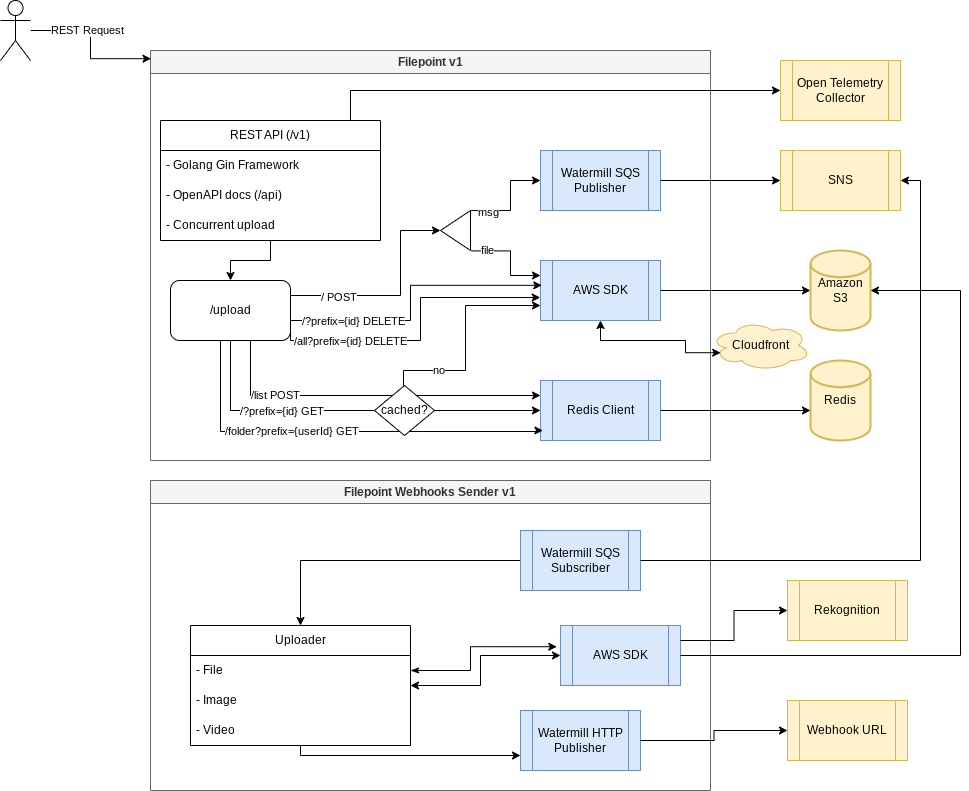

The diagram above was exported from draw.io. Its source (the exported page's mxGraphModel, read from the mxfile embedded in the PNG):
<mxGraphModel dx="1594" dy="948" grid="1" gridSize="10" guides="1" tooltips="1" connect="1" arrows="1" fold="1" page="1" pageScale="1" pageWidth="827" pageHeight="1169" math="0" shadow="0">
  <root>
    <mxCell id="WIyWlLk6GJQsqaUBKTNV-0" />
    <mxCell id="WIyWlLk6GJQsqaUBKTNV-1" parent="WIyWlLk6GJQsqaUBKTNV-0" />
    <mxCell id="nn8H2AQGkwlhjGCMpiUX-8" value="" style="edgeStyle=orthogonalEdgeStyle;rounded=0;orthogonalLoop=1;jettySize=auto;html=1;entryX=0.001;entryY=0.02;entryDx=0;entryDy=0;entryPerimeter=0;" parent="WIyWlLk6GJQsqaUBKTNV-1" source="nn8H2AQGkwlhjGCMpiUX-7" target="Sw3etiwDcbOfgL5mopfC-19" edge="1">
      <mxGeometry relative="1" as="geometry">
        <mxPoint x="80" y="40" as="targetPoint" />
      </mxGeometry>
    </mxCell>
    <mxCell id="EbXQzMSDuntI6md6wxGx-51" value="REST Request" style="edgeLabel;html=1;align=center;verticalAlign=middle;resizable=0;points=[];" parent="nn8H2AQGkwlhjGCMpiUX-8" connectable="0" vertex="1">
      <mxGeometry x="-0.2525" y="1" relative="1" as="geometry">
        <mxPoint as="offset" />
      </mxGeometry>
    </mxCell>
    <mxCell id="nn8H2AQGkwlhjGCMpiUX-7" value="" style="shape=umlActor;verticalLabelPosition=bottom;verticalAlign=top;html=1;outlineConnect=0;" parent="WIyWlLk6GJQsqaUBKTNV-1" vertex="1">
      <mxGeometry x="40" y="40" width="30" height="60" as="geometry" />
    </mxCell>
    <mxCell id="nn8H2AQGkwlhjGCMpiUX-40" value="Webhook URL" style="shape=process;whiteSpace=wrap;html=1;backgroundOutline=1;fillColor=#fff2cc;strokeColor=#d6b656;" parent="WIyWlLk6GJQsqaUBKTNV-1" vertex="1">
      <mxGeometry x="827" y="740" width="120" height="60" as="geometry" />
    </mxCell>
    <mxCell id="nn8H2AQGkwlhjGCMpiUX-45" value="Open Telemetry Collector" style="shape=process;whiteSpace=wrap;html=1;backgroundOutline=1;fillColor=#fff2cc;strokeColor=#d6b656;" parent="WIyWlLk6GJQsqaUBKTNV-1" vertex="1">
      <mxGeometry x="820" y="100" width="120" height="60" as="geometry" />
    </mxCell>
    <mxCell id="nn8H2AQGkwlhjGCMpiUX-47" style="edgeStyle=orthogonalEdgeStyle;rounded=0;orthogonalLoop=1;jettySize=auto;html=1;entryX=0;entryY=0.5;entryDx=0;entryDy=0;" parent="WIyWlLk6GJQsqaUBKTNV-1" source="nn8H2AQGkwlhjGCMpiUX-22" target="nn8H2AQGkwlhjGCMpiUX-45" edge="1">
      <mxGeometry relative="1" as="geometry">
        <mxPoint x="640" y="140" as="targetPoint" />
        <Array as="points">
          <mxPoint x="390" y="165" />
          <mxPoint x="390" y="120" />
        </Array>
      </mxGeometry>
    </mxCell>
    <mxCell id="Sw3etiwDcbOfgL5mopfC-19" value="Filepoint v1" style="swimlane;whiteSpace=wrap;html=1;fillColor=#f5f5f5;strokeColor=#666666;labelBackgroundColor=none;fontColor=#333333;" parent="WIyWlLk6GJQsqaUBKTNV-1" vertex="1">
      <mxGeometry x="190" y="90" width="560" height="410" as="geometry">
        <mxRectangle x="290" y="100" width="90" height="30" as="alternateBounds" />
      </mxGeometry>
    </mxCell>
    <mxCell id="LTtHwi0wm9etIniPbvqv-12" style="edgeStyle=orthogonalEdgeStyle;rounded=0;orthogonalLoop=1;jettySize=auto;html=1;entryX=0.5;entryY=0;entryDx=0;entryDy=0;" parent="Sw3etiwDcbOfgL5mopfC-19" source="nn8H2AQGkwlhjGCMpiUX-21" target="LTtHwi0wm9etIniPbvqv-11" edge="1">
      <mxGeometry relative="1" as="geometry" />
    </mxCell>
    <mxCell id="nn8H2AQGkwlhjGCMpiUX-21" value="REST API (/v1)" style="swimlane;fontStyle=0;childLayout=stackLayout;horizontal=1;startSize=30;horizontalStack=0;resizeParent=1;resizeParentMax=0;resizeLast=0;collapsible=1;marginBottom=0;whiteSpace=wrap;html=1;" parent="Sw3etiwDcbOfgL5mopfC-19" vertex="1">
      <mxGeometry x="10" y="70" width="220" height="120" as="geometry" />
    </mxCell>
    <mxCell id="nn8H2AQGkwlhjGCMpiUX-22" value="- Golang Gin Framework" style="text;strokeColor=none;fillColor=none;align=left;verticalAlign=middle;spacingLeft=4;spacingRight=4;overflow=hidden;points=[[0,0.5],[1,0.5]];portConstraint=eastwest;rotatable=0;whiteSpace=wrap;html=1;" parent="nn8H2AQGkwlhjGCMpiUX-21" vertex="1">
      <mxGeometry y="30" width="220" height="30" as="geometry" />
    </mxCell>
    <mxCell id="nn8H2AQGkwlhjGCMpiUX-23" value="- OpenAPI docs (/api)" style="text;strokeColor=none;fillColor=none;align=left;verticalAlign=middle;spacingLeft=4;spacingRight=4;overflow=hidden;points=[[0,0.5],[1,0.5]];portConstraint=eastwest;rotatable=0;whiteSpace=wrap;html=1;" parent="nn8H2AQGkwlhjGCMpiUX-21" vertex="1">
      <mxGeometry y="60" width="220" height="30" as="geometry" />
    </mxCell>
    <mxCell id="nn8H2AQGkwlhjGCMpiUX-31" value="- Concurrent upload" style="text;strokeColor=none;fillColor=none;align=left;verticalAlign=middle;spacingLeft=4;spacingRight=4;overflow=hidden;points=[[0,0.5],[1,0.5]];portConstraint=eastwest;rotatable=0;whiteSpace=wrap;html=1;" parent="nn8H2AQGkwlhjGCMpiUX-21" vertex="1">
      <mxGeometry y="90" width="220" height="30" as="geometry" />
    </mxCell>
    <mxCell id="nn8H2AQGkwlhjGCMpiUX-35" value="AWS SDK" style="shape=process;whiteSpace=wrap;html=1;backgroundOutline=1;fillColor=#dae8fc;strokeColor=#6c8ebf;" parent="Sw3etiwDcbOfgL5mopfC-19" vertex="1">
      <mxGeometry x="390" y="210" width="120" height="60" as="geometry" />
    </mxCell>
    <mxCell id="EbXQzMSDuntI6md6wxGx-6" value="Watermill SQS Publisher" style="shape=process;whiteSpace=wrap;html=1;backgroundOutline=1;fillColor=#dae8fc;strokeColor=#6c8ebf;" parent="Sw3etiwDcbOfgL5mopfC-19" vertex="1">
      <mxGeometry x="390" y="100" width="120" height="60" as="geometry" />
    </mxCell>
    <mxCell id="LTtHwi0wm9etIniPbvqv-1" value="Redis Client" style="shape=process;whiteSpace=wrap;html=1;backgroundOutline=1;fillColor=#dae8fc;strokeColor=#6c8ebf;" parent="Sw3etiwDcbOfgL5mopfC-19" vertex="1">
      <mxGeometry x="390" y="330" width="120" height="60" as="geometry" />
    </mxCell>
    <mxCell id="LTtHwi0wm9etIniPbvqv-15" style="edgeStyle=orthogonalEdgeStyle;rounded=0;orthogonalLoop=1;jettySize=auto;html=1;entryX=1;entryY=0.5;entryDx=0;entryDy=0;exitX=1;exitY=0.25;exitDx=0;exitDy=0;" parent="Sw3etiwDcbOfgL5mopfC-19" source="LTtHwi0wm9etIniPbvqv-11" target="LTtHwi0wm9etIniPbvqv-14" edge="1">
      <mxGeometry relative="1" as="geometry">
        <Array as="points">
          <mxPoint x="250" y="245" />
          <mxPoint x="250" y="180" />
        </Array>
      </mxGeometry>
    </mxCell>
    <mxCell id="LTtHwi0wm9etIniPbvqv-19" value="/ POST" style="edgeLabel;html=1;align=center;verticalAlign=middle;resizable=0;points=[];" parent="LTtHwi0wm9etIniPbvqv-15" connectable="0" vertex="1">
      <mxGeometry x="-0.5617" y="-1" relative="1" as="geometry">
        <mxPoint as="offset" />
      </mxGeometry>
    </mxCell>
    <mxCell id="LTtHwi0wm9etIniPbvqv-32" style="edgeStyle=orthogonalEdgeStyle;rounded=0;orthogonalLoop=1;jettySize=auto;html=1;exitX=1;exitY=0.5;exitDx=0;exitDy=0;entryX=0.011;entryY=0.414;entryDx=0;entryDy=0;entryPerimeter=0;" parent="Sw3etiwDcbOfgL5mopfC-19" target="nn8H2AQGkwlhjGCMpiUX-35" edge="1">
      <mxGeometry relative="1" as="geometry">
        <mxPoint x="140" y="270" as="sourcePoint" />
        <mxPoint x="390" y="239.9999999999999" as="targetPoint" />
        <Array as="points">
          <mxPoint x="260" y="270" />
          <mxPoint x="260" y="235" />
        </Array>
      </mxGeometry>
    </mxCell>
    <mxCell id="LTtHwi0wm9etIniPbvqv-33" value="/?prefix={id} DELETE" style="edgeLabel;html=1;align=center;verticalAlign=middle;resizable=0;points=[];" parent="LTtHwi0wm9etIniPbvqv-32" connectable="0" vertex="1">
      <mxGeometry x="-0.7333" y="2" relative="1" as="geometry">
        <mxPoint x="24" y="2" as="offset" />
      </mxGeometry>
    </mxCell>
    <mxCell id="LTtHwi0wm9etIniPbvqv-40" style="edgeStyle=orthogonalEdgeStyle;rounded=0;orthogonalLoop=1;jettySize=auto;html=1;entryX=0;entryY=0.5;entryDx=0;entryDy=0;" parent="Sw3etiwDcbOfgL5mopfC-19" source="LTtHwi0wm9etIniPbvqv-11" target="LTtHwi0wm9etIniPbvqv-1" edge="1">
      <mxGeometry relative="1" as="geometry">
        <Array as="points">
          <mxPoint x="80" y="360" />
        </Array>
      </mxGeometry>
    </mxCell>
    <mxCell id="LTtHwi0wm9etIniPbvqv-42" value="/?prefix={id} GET" style="edgeLabel;html=1;align=center;verticalAlign=middle;resizable=0;points=[];" parent="LTtHwi0wm9etIniPbvqv-40" connectable="0" vertex="1">
      <mxGeometry x="-0.4835" relative="1" as="geometry">
        <mxPoint x="22" as="offset" />
      </mxGeometry>
    </mxCell>
    <mxCell id="4fuYNiDXbVCG1J4TXHSm-0" value="&lt;span style=&quot;color: rgb(0, 0, 0); font-family: Helvetica; font-size: 11px; font-style: normal; font-variant-ligatures: normal; font-variant-caps: normal; font-weight: 400; letter-spacing: normal; orphans: 2; text-align: center; text-indent: 0px; text-transform: none; widows: 2; word-spacing: 0px; -webkit-text-stroke-width: 0px; background-color: rgb(255, 255, 255); text-decoration-thickness: initial; text-decoration-style: initial; text-decoration-color: initial; float: none; display: inline !important;&quot;&gt;/list POST&lt;/span&gt;" style="edgeStyle=orthogonalEdgeStyle;rounded=0;orthogonalLoop=1;jettySize=auto;html=1;entryX=0;entryY=0.25;entryDx=0;entryDy=0;" parent="Sw3etiwDcbOfgL5mopfC-19" source="LTtHwi0wm9etIniPbvqv-11" target="LTtHwi0wm9etIniPbvqv-1" edge="1">
      <mxGeometry x="-0.5362" relative="1" as="geometry">
        <Array as="points">
          <mxPoint x="100" y="345" />
        </Array>
        <mxPoint as="offset" />
      </mxGeometry>
    </mxCell>
    <mxCell id="LTtHwi0wm9etIniPbvqv-11" value="/upload" style="rounded=1;whiteSpace=wrap;html=1;" parent="Sw3etiwDcbOfgL5mopfC-19" vertex="1">
      <mxGeometry x="20" y="230" width="120" height="60" as="geometry" />
    </mxCell>
    <mxCell id="LTtHwi0wm9etIniPbvqv-20" value="" style="edgeStyle=orthogonalEdgeStyle;rounded=0;orthogonalLoop=1;jettySize=auto;html=1;exitX=-0.019;exitY=0.999;exitDx=0;exitDy=0;exitPerimeter=0;" parent="Sw3etiwDcbOfgL5mopfC-19" source="LTtHwi0wm9etIniPbvqv-14" target="EbXQzMSDuntI6md6wxGx-6" edge="1">
      <mxGeometry relative="1" as="geometry">
        <Array as="points">
          <mxPoint x="360" y="160" />
          <mxPoint x="360" y="130" />
        </Array>
      </mxGeometry>
    </mxCell>
    <mxCell id="LTtHwi0wm9etIniPbvqv-22" value="msg" style="edgeLabel;html=1;align=center;verticalAlign=middle;resizable=0;points=[];" parent="LTtHwi0wm9etIniPbvqv-20" connectable="0" vertex="1">
      <mxGeometry x="-0.6561" y="-1" relative="1" as="geometry">
        <mxPoint as="offset" />
      </mxGeometry>
    </mxCell>
    <mxCell id="LTtHwi0wm9etIniPbvqv-21" style="edgeStyle=orthogonalEdgeStyle;rounded=0;orthogonalLoop=1;jettySize=auto;html=1;exitX=-0.019;exitY=-0.01;exitDx=0;exitDy=0;entryX=0;entryY=0.25;entryDx=0;entryDy=0;exitPerimeter=0;" parent="Sw3etiwDcbOfgL5mopfC-19" source="LTtHwi0wm9etIniPbvqv-14" target="nn8H2AQGkwlhjGCMpiUX-35" edge="1">
      <mxGeometry relative="1" as="geometry">
        <Array as="points">
          <mxPoint x="360" y="200" />
          <mxPoint x="360" y="225" />
        </Array>
      </mxGeometry>
    </mxCell>
    <mxCell id="LTtHwi0wm9etIniPbvqv-23" value="file" style="edgeLabel;html=1;align=center;verticalAlign=middle;resizable=0;points=[];" parent="LTtHwi0wm9etIniPbvqv-21" connectable="0" vertex="1">
      <mxGeometry x="-0.6505" y="1" relative="1" as="geometry">
        <mxPoint as="offset" />
      </mxGeometry>
    </mxCell>
    <mxCell id="LTtHwi0wm9etIniPbvqv-14" value="" style="triangle;whiteSpace=wrap;html=1;rotation=-180;" parent="Sw3etiwDcbOfgL5mopfC-19" vertex="1">
      <mxGeometry x="290" y="160" width="30" height="40" as="geometry" />
    </mxCell>
    <mxCell id="LTtHwi0wm9etIniPbvqv-31" style="edgeStyle=orthogonalEdgeStyle;rounded=0;orthogonalLoop=1;jettySize=auto;html=1;entryX=0;entryY=0.75;entryDx=0;entryDy=0;exitX=0.5;exitY=0;exitDx=0;exitDy=0;" parent="Sw3etiwDcbOfgL5mopfC-19" source="LTtHwi0wm9etIniPbvqv-48" target="nn8H2AQGkwlhjGCMpiUX-35" edge="1">
      <mxGeometry relative="1" as="geometry">
        <mxPoint x="230" y="350" as="sourcePoint" />
        <Array as="points">
          <mxPoint x="253" y="320" />
          <mxPoint x="315" y="320" />
          <mxPoint x="315" y="255" />
        </Array>
      </mxGeometry>
    </mxCell>
    <mxCell id="LTtHwi0wm9etIniPbvqv-36" value="no" style="edgeLabel;html=1;align=center;verticalAlign=middle;resizable=0;points=[];" parent="LTtHwi0wm9etIniPbvqv-31" connectable="0" vertex="1">
      <mxGeometry x="-0.5433" y="1" relative="1" as="geometry">
        <mxPoint as="offset" />
      </mxGeometry>
    </mxCell>
    <mxCell id="LTtHwi0wm9etIniPbvqv-35" style="edgeStyle=orthogonalEdgeStyle;rounded=0;orthogonalLoop=1;jettySize=auto;html=1;entryX=0.02;entryY=0.834;entryDx=0;entryDy=0;entryPerimeter=0;" parent="Sw3etiwDcbOfgL5mopfC-19" source="LTtHwi0wm9etIniPbvqv-11" target="LTtHwi0wm9etIniPbvqv-1" edge="1">
      <mxGeometry relative="1" as="geometry">
        <Array as="points">
          <mxPoint x="70" y="381" />
          <mxPoint x="388" y="381" />
          <mxPoint x="388" y="380" />
        </Array>
      </mxGeometry>
    </mxCell>
    <mxCell id="LTtHwi0wm9etIniPbvqv-50" value="/folder?prefix={userId} GET" style="edgeLabel;html=1;align=center;verticalAlign=middle;resizable=0;points=[];" parent="LTtHwi0wm9etIniPbvqv-35" connectable="0" vertex="1">
      <mxGeometry x="-0.4595" y="1" relative="1" as="geometry">
        <mxPoint x="49" as="offset" />
      </mxGeometry>
    </mxCell>
    <mxCell id="LTtHwi0wm9etIniPbvqv-48" value="cached?" style="rhombus;whiteSpace=wrap;html=1;" parent="Sw3etiwDcbOfgL5mopfC-19" vertex="1">
      <mxGeometry x="224" y="335" width="60" height="50" as="geometry" />
    </mxCell>
    <mxCell id="JOKD_5_ToWR0CYfe2y7x-1" style="edgeStyle=orthogonalEdgeStyle;rounded=0;orthogonalLoop=1;jettySize=auto;html=1;exitX=1;exitY=0.75;exitDx=0;exitDy=0;entryX=-0.002;entryY=0.617;entryDx=0;entryDy=0;entryPerimeter=0;" parent="Sw3etiwDcbOfgL5mopfC-19" source="LTtHwi0wm9etIniPbvqv-11" target="nn8H2AQGkwlhjGCMpiUX-35" edge="1">
      <mxGeometry relative="1" as="geometry">
        <Array as="points">
          <mxPoint x="140" y="290" />
          <mxPoint x="270" y="290" />
          <mxPoint x="270" y="247" />
        </Array>
      </mxGeometry>
    </mxCell>
    <mxCell id="JOKD_5_ToWR0CYfe2y7x-2" value="/all?prefix={id} DELETE" style="edgeLabel;html=1;align=center;verticalAlign=middle;resizable=0;points=[];" parent="Sw3etiwDcbOfgL5mopfC-19" connectable="0" vertex="1">
      <mxGeometry x="199.99523809523805" y="290" as="geometry" />
    </mxCell>
    <mxCell id="EbXQzMSDuntI6md6wxGx-0" value="SNS" style="shape=process;whiteSpace=wrap;html=1;backgroundOutline=1;fillColor=#fff2cc;strokeColor=#d6b656;" parent="WIyWlLk6GJQsqaUBKTNV-1" vertex="1">
      <mxGeometry x="820" y="190" width="120" height="60" as="geometry" />
    </mxCell>
    <mxCell id="EbXQzMSDuntI6md6wxGx-10" style="edgeStyle=orthogonalEdgeStyle;rounded=0;orthogonalLoop=1;jettySize=auto;html=1;exitX=1;exitY=0.5;exitDx=0;exitDy=0;entryX=0;entryY=0.5;entryDx=0;entryDy=0;" parent="WIyWlLk6GJQsqaUBKTNV-1" source="EbXQzMSDuntI6md6wxGx-6" target="EbXQzMSDuntI6md6wxGx-0" edge="1">
      <mxGeometry relative="1" as="geometry" />
    </mxCell>
    <mxCell id="EbXQzMSDuntI6md6wxGx-11" style="edgeStyle=orthogonalEdgeStyle;rounded=0;orthogonalLoop=1;jettySize=auto;html=1;" parent="WIyWlLk6GJQsqaUBKTNV-1" source="nn8H2AQGkwlhjGCMpiUX-35" target="EbXQzMSDuntI6md6wxGx-49" edge="1">
      <mxGeometry relative="1" as="geometry">
        <mxPoint x="863" y="390" as="targetPoint" />
      </mxGeometry>
    </mxCell>
    <mxCell id="EbXQzMSDuntI6md6wxGx-28" value="Filepoint Webhooks Sender v1" style="swimlane;whiteSpace=wrap;html=1;fillColor=#f5f5f5;strokeColor=#666666;labelBackgroundColor=none;fontColor=#333333;" parent="WIyWlLk6GJQsqaUBKTNV-1" vertex="1">
      <mxGeometry x="190" y="520" width="560" height="310" as="geometry">
        <mxRectangle x="290" y="100" width="90" height="30" as="alternateBounds" />
      </mxGeometry>
    </mxCell>
    <mxCell id="EbXQzMSDuntI6md6wxGx-34" value="AWS SDK" style="shape=process;whiteSpace=wrap;html=1;backgroundOutline=1;fillColor=#dae8fc;strokeColor=#6c8ebf;" parent="EbXQzMSDuntI6md6wxGx-28" vertex="1">
      <mxGeometry x="410" y="145" width="120" height="60" as="geometry" />
    </mxCell>
    <mxCell id="EbXQzMSDuntI6md6wxGx-59" style="edgeStyle=orthogonalEdgeStyle;rounded=0;orthogonalLoop=1;jettySize=auto;html=1;entryX=0.5;entryY=0;entryDx=0;entryDy=0;" parent="EbXQzMSDuntI6md6wxGx-28" source="EbXQzMSDuntI6md6wxGx-43" target="EbXQzMSDuntI6md6wxGx-55" edge="1">
      <mxGeometry relative="1" as="geometry" />
    </mxCell>
    <mxCell id="EbXQzMSDuntI6md6wxGx-43" value="Watermill SQS Subscriber" style="shape=process;whiteSpace=wrap;html=1;backgroundOutline=1;fillColor=#dae8fc;strokeColor=#6c8ebf;" parent="EbXQzMSDuntI6md6wxGx-28" vertex="1">
      <mxGeometry x="370" y="50" width="120" height="60" as="geometry" />
    </mxCell>
    <mxCell id="EbXQzMSDuntI6md6wxGx-60" style="edgeStyle=orthogonalEdgeStyle;rounded=0;orthogonalLoop=1;jettySize=auto;html=1;entryX=0;entryY=0.5;entryDx=0;entryDy=0;startArrow=classic;startFill=1;" parent="EbXQzMSDuntI6md6wxGx-28" source="EbXQzMSDuntI6md6wxGx-55" target="EbXQzMSDuntI6md6wxGx-34" edge="1">
      <mxGeometry relative="1" as="geometry">
        <Array as="points">
          <mxPoint x="330" y="205" />
          <mxPoint x="330" y="175" />
        </Array>
      </mxGeometry>
    </mxCell>
    <mxCell id="EbXQzMSDuntI6md6wxGx-62" style="edgeStyle=orthogonalEdgeStyle;rounded=0;orthogonalLoop=1;jettySize=auto;html=1;entryX=0;entryY=0.75;entryDx=0;entryDy=0;" parent="EbXQzMSDuntI6md6wxGx-28" source="EbXQzMSDuntI6md6wxGx-55" target="EbXQzMSDuntI6md6wxGx-61" edge="1">
      <mxGeometry relative="1" as="geometry">
        <Array as="points">
          <mxPoint x="150" y="275" />
        </Array>
      </mxGeometry>
    </mxCell>
    <mxCell id="EbXQzMSDuntI6md6wxGx-55" value="Uploader" style="swimlane;fontStyle=0;childLayout=stackLayout;horizontal=1;startSize=30;horizontalStack=0;resizeParent=1;resizeParentMax=0;resizeLast=0;collapsible=1;marginBottom=0;whiteSpace=wrap;html=1;" parent="EbXQzMSDuntI6md6wxGx-28" vertex="1">
      <mxGeometry x="40" y="145" width="220" height="120" as="geometry" />
    </mxCell>
    <mxCell id="EbXQzMSDuntI6md6wxGx-56" value="- File" style="text;strokeColor=none;fillColor=none;align=left;verticalAlign=middle;spacingLeft=4;spacingRight=4;overflow=hidden;points=[[0,0.5],[1,0.5]];portConstraint=eastwest;rotatable=0;whiteSpace=wrap;html=1;" parent="EbXQzMSDuntI6md6wxGx-55" vertex="1">
      <mxGeometry y="30" width="220" height="30" as="geometry" />
    </mxCell>
    <mxCell id="EbXQzMSDuntI6md6wxGx-57" value="- Image" style="text;strokeColor=none;fillColor=none;align=left;verticalAlign=middle;spacingLeft=4;spacingRight=4;overflow=hidden;points=[[0,0.5],[1,0.5]];portConstraint=eastwest;rotatable=0;whiteSpace=wrap;html=1;" parent="EbXQzMSDuntI6md6wxGx-55" vertex="1">
      <mxGeometry y="60" width="220" height="30" as="geometry" />
    </mxCell>
    <mxCell id="EbXQzMSDuntI6md6wxGx-58" value="- Video" style="text;strokeColor=none;fillColor=none;align=left;verticalAlign=middle;spacingLeft=4;spacingRight=4;overflow=hidden;points=[[0,0.5],[1,0.5]];portConstraint=eastwest;rotatable=0;whiteSpace=wrap;html=1;" parent="EbXQzMSDuntI6md6wxGx-55" vertex="1">
      <mxGeometry y="90" width="220" height="30" as="geometry" />
    </mxCell>
    <mxCell id="EbXQzMSDuntI6md6wxGx-61" value="Watermill HTTP Publisher" style="shape=process;whiteSpace=wrap;html=1;backgroundOutline=1;fillColor=#dae8fc;strokeColor=#6c8ebf;" parent="EbXQzMSDuntI6md6wxGx-28" vertex="1">
      <mxGeometry x="370" y="230" width="120" height="60" as="geometry" />
    </mxCell>
    <mxCell id="nPGCqe5qabfGl-gVZnwt-2" style="edgeStyle=orthogonalEdgeStyle;rounded=0;orthogonalLoop=1;jettySize=auto;html=1;exitX=1;exitY=0.5;exitDx=0;exitDy=0;entryX=-0.031;entryY=0.354;entryDx=0;entryDy=0;entryPerimeter=0;startArrow=classicThin;startFill=1;" parent="EbXQzMSDuntI6md6wxGx-28" source="EbXQzMSDuntI6md6wxGx-56" target="EbXQzMSDuntI6md6wxGx-34" edge="1">
      <mxGeometry relative="1" as="geometry">
        <Array as="points">
          <mxPoint x="320" y="190" />
          <mxPoint x="320" y="166" />
        </Array>
      </mxGeometry>
    </mxCell>
    <mxCell id="EbXQzMSDuntI6md6wxGx-48" style="edgeStyle=orthogonalEdgeStyle;rounded=0;orthogonalLoop=1;jettySize=auto;html=1;entryX=1;entryY=0.5;entryDx=0;entryDy=0;" parent="WIyWlLk6GJQsqaUBKTNV-1" source="EbXQzMSDuntI6md6wxGx-43" target="EbXQzMSDuntI6md6wxGx-0" edge="1">
      <mxGeometry relative="1" as="geometry" />
    </mxCell>
    <mxCell id="EbXQzMSDuntI6md6wxGx-49" value="Amazon S3" style="strokeWidth=2;html=1;shape=mxgraph.flowchart.database;whiteSpace=wrap;fillColor=#fff2cc;strokeColor=#d6b656;" parent="WIyWlLk6GJQsqaUBKTNV-1" vertex="1">
      <mxGeometry x="850" y="290" width="60" height="80" as="geometry" />
    </mxCell>
    <mxCell id="EbXQzMSDuntI6md6wxGx-52" style="edgeStyle=orthogonalEdgeStyle;rounded=0;orthogonalLoop=1;jettySize=auto;html=1;entryX=1;entryY=0.5;entryDx=0;entryDy=0;entryPerimeter=0;" parent="WIyWlLk6GJQsqaUBKTNV-1" source="EbXQzMSDuntI6md6wxGx-34" target="EbXQzMSDuntI6md6wxGx-49" edge="1">
      <mxGeometry relative="1" as="geometry">
        <Array as="points">
          <mxPoint x="1000" y="695" />
          <mxPoint x="1000" y="330" />
        </Array>
      </mxGeometry>
    </mxCell>
    <mxCell id="EbXQzMSDuntI6md6wxGx-63" style="edgeStyle=orthogonalEdgeStyle;rounded=0;orthogonalLoop=1;jettySize=auto;html=1;entryX=0;entryY=0.5;entryDx=0;entryDy=0;" parent="WIyWlLk6GJQsqaUBKTNV-1" source="EbXQzMSDuntI6md6wxGx-61" target="nn8H2AQGkwlhjGCMpiUX-40" edge="1">
      <mxGeometry relative="1" as="geometry" />
    </mxCell>
    <mxCell id="LTtHwi0wm9etIniPbvqv-0" value="Redis" style="strokeWidth=2;html=1;shape=mxgraph.flowchart.database;whiteSpace=wrap;fillColor=#fff2cc;strokeColor=#d6b656;" parent="WIyWlLk6GJQsqaUBKTNV-1" vertex="1">
      <mxGeometry x="850" y="400" width="60" height="80" as="geometry" />
    </mxCell>
    <mxCell id="LTtHwi0wm9etIniPbvqv-9" style="edgeStyle=orthogonalEdgeStyle;rounded=0;orthogonalLoop=1;jettySize=auto;html=1;entryX=0;entryY=0.625;entryDx=0;entryDy=0;entryPerimeter=0;" parent="WIyWlLk6GJQsqaUBKTNV-1" source="LTtHwi0wm9etIniPbvqv-1" target="LTtHwi0wm9etIniPbvqv-0" edge="1">
      <mxGeometry relative="1" as="geometry" />
    </mxCell>
    <mxCell id="nPGCqe5qabfGl-gVZnwt-0" value="Rekognition" style="shape=process;whiteSpace=wrap;html=1;backgroundOutline=1;fillColor=#fff2cc;strokeColor=#d6b656;" parent="WIyWlLk6GJQsqaUBKTNV-1" vertex="1">
      <mxGeometry x="827" y="620" width="120" height="60" as="geometry" />
    </mxCell>
    <mxCell id="nPGCqe5qabfGl-gVZnwt-3" style="edgeStyle=orthogonalEdgeStyle;rounded=0;orthogonalLoop=1;jettySize=auto;html=1;exitX=1;exitY=0.25;exitDx=0;exitDy=0;" parent="WIyWlLk6GJQsqaUBKTNV-1" source="EbXQzMSDuntI6md6wxGx-34" target="nPGCqe5qabfGl-gVZnwt-0" edge="1">
      <mxGeometry relative="1" as="geometry" />
    </mxCell>
    <mxCell id="TEgm1j0AmUkj_Aa2ggv--0" value="Cloudfront" style="ellipse;shape=cloud;whiteSpace=wrap;html=1;fillColor=#fff2cc;strokeColor=#d6b656;" parent="WIyWlLk6GJQsqaUBKTNV-1" vertex="1">
      <mxGeometry x="750" y="360" width="100" height="50" as="geometry" />
    </mxCell>
    <mxCell id="TEgm1j0AmUkj_Aa2ggv--1" style="edgeStyle=orthogonalEdgeStyle;rounded=0;orthogonalLoop=1;jettySize=auto;html=1;entryX=0.102;entryY=0.644;entryDx=0;entryDy=0;entryPerimeter=0;startArrow=classic;startFill=1;" parent="WIyWlLk6GJQsqaUBKTNV-1" source="nn8H2AQGkwlhjGCMpiUX-35" target="TEgm1j0AmUkj_Aa2ggv--0" edge="1">
      <mxGeometry relative="1" as="geometry">
        <Array as="points">
          <mxPoint x="640" y="380" />
          <mxPoint x="725" y="380" />
          <mxPoint x="725" y="392" />
        </Array>
      </mxGeometry>
    </mxCell>
  </root>
</mxGraphModel>